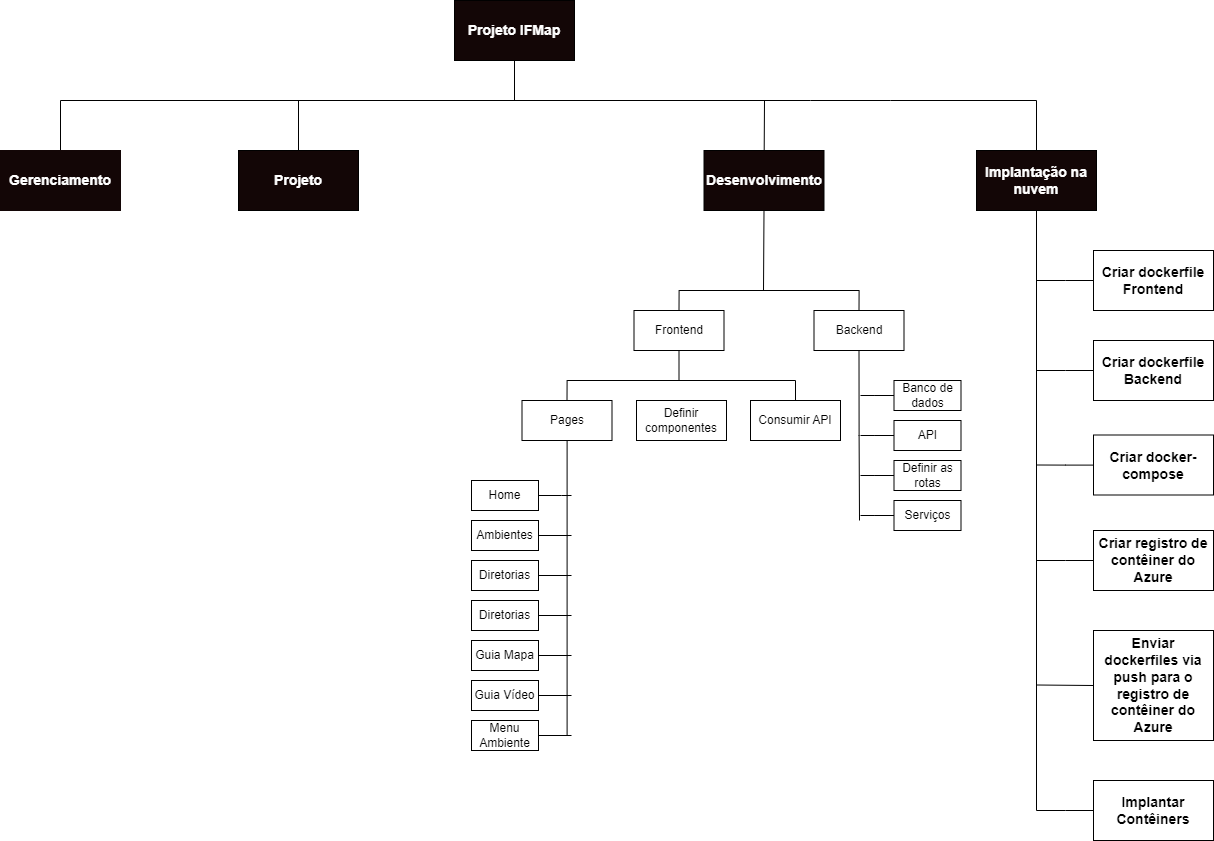

The diagram above was exported from draw.io. Its source (the exported page's mxGraphModel, read from the mxfile embedded in the PNG):
<mxGraphModel dx="2587" dy="892" grid="1" gridSize="10" guides="1" tooltips="1" connect="1" arrows="1" fold="1" page="1" pageScale="1" pageWidth="827" pageHeight="1169" math="0" shadow="0">
  <root>
    <mxCell id="0" />
    <mxCell id="1" parent="0" />
    <mxCell id="0SObzzRBRJdACTHLbziR-11" style="edgeStyle=none;rounded=0;orthogonalLoop=1;jettySize=auto;html=1;endArrow=none;endFill=0;" parent="1" source="0SObzzRBRJdACTHLbziR-1" edge="1">
      <mxGeometry relative="1" as="geometry">
        <mxPoint x="414" y="240" as="targetPoint" />
      </mxGeometry>
    </mxCell>
    <mxCell id="0SObzzRBRJdACTHLbziR-1" value="&lt;b&gt;&lt;font color=&quot;#ffffff&quot; style=&quot;font-size: 14px;&quot;&gt;Projeto IFMap&lt;/font&gt;&lt;/b&gt;" style="rounded=0;whiteSpace=wrap;html=1;fillColor=#130606;" parent="1" vertex="1">
      <mxGeometry x="354" y="140" width="120" height="60" as="geometry" />
    </mxCell>
    <mxCell id="0SObzzRBRJdACTHLbziR-6" style="edgeStyle=none;rounded=0;orthogonalLoop=1;jettySize=auto;html=1;endArrow=none;endFill=0;" parent="1" source="0SObzzRBRJdACTHLbziR-2" edge="1">
      <mxGeometry relative="1" as="geometry">
        <mxPoint x="-40" y="240" as="targetPoint" />
      </mxGeometry>
    </mxCell>
    <mxCell id="0SObzzRBRJdACTHLbziR-2" value="&lt;font style=&quot;font-size: 14px;&quot; color=&quot;#ffffff&quot;&gt;&lt;b&gt;Gerenciamento&lt;/b&gt;&lt;/font&gt;" style="rounded=0;whiteSpace=wrap;html=1;strokeColor=#130606;fillColor=#130606;" parent="1" vertex="1">
      <mxGeometry x="-100" y="290" width="120" height="60" as="geometry" />
    </mxCell>
    <mxCell id="0SObzzRBRJdACTHLbziR-7" style="edgeStyle=none;rounded=0;orthogonalLoop=1;jettySize=auto;html=1;endArrow=none;endFill=0;" parent="1" source="0SObzzRBRJdACTHLbziR-3" edge="1">
      <mxGeometry relative="1" as="geometry">
        <mxPoint x="198" y="240" as="targetPoint" />
      </mxGeometry>
    </mxCell>
    <mxCell id="0SObzzRBRJdACTHLbziR-3" value="&lt;font style=&quot;font-size: 14px;&quot; color=&quot;#ffffff&quot;&gt;&lt;b&gt;Projeto&lt;/b&gt;&lt;/font&gt;" style="rounded=0;whiteSpace=wrap;html=1;fillColor=#130606;" parent="1" vertex="1">
      <mxGeometry x="138" y="290" width="120" height="60" as="geometry" />
    </mxCell>
    <mxCell id="0SObzzRBRJdACTHLbziR-10" style="edgeStyle=none;rounded=0;orthogonalLoop=1;jettySize=auto;html=1;endArrow=none;endFill=0;" parent="1" source="0SObzzRBRJdACTHLbziR-4" edge="1">
      <mxGeometry relative="1" as="geometry">
        <mxPoint x="664" y="240" as="targetPoint" />
      </mxGeometry>
    </mxCell>
    <mxCell id="Drq7w6Q1erbXCbnkmbfl-7" style="edgeStyle=orthogonalEdgeStyle;rounded=0;orthogonalLoop=1;jettySize=auto;html=1;exitX=0.5;exitY=1;exitDx=0;exitDy=0;endArrow=none;endFill=0;" edge="1" parent="1" source="0SObzzRBRJdACTHLbziR-4">
      <mxGeometry relative="1" as="geometry">
        <mxPoint x="663" y="430" as="targetPoint" />
      </mxGeometry>
    </mxCell>
    <mxCell id="0SObzzRBRJdACTHLbziR-4" value="&lt;font style=&quot;font-size: 14px;&quot; color=&quot;#ffffff&quot;&gt;&lt;b&gt;Desenvolvimento&lt;/b&gt;&lt;/font&gt;" style="rounded=0;whiteSpace=wrap;html=1;fillColor=#130606;" parent="1" vertex="1">
      <mxGeometry x="603.5" y="290" width="120" height="60" as="geometry" />
    </mxCell>
    <mxCell id="0SObzzRBRJdACTHLbziR-9" style="edgeStyle=none;rounded=0;orthogonalLoop=1;jettySize=auto;html=1;startArrow=none;startFill=0;endArrow=none;endFill=0;" parent="1" source="0SObzzRBRJdACTHLbziR-5" edge="1">
      <mxGeometry relative="1" as="geometry">
        <mxPoint x="710" y="240" as="targetPoint" />
        <Array as="points">
          <mxPoint x="936" y="240" />
          <mxPoint x="790" y="240" />
        </Array>
      </mxGeometry>
    </mxCell>
    <mxCell id="Drq7w6Q1erbXCbnkmbfl-1" style="edgeStyle=orthogonalEdgeStyle;rounded=0;orthogonalLoop=1;jettySize=auto;html=1;exitX=0.5;exitY=1;exitDx=0;exitDy=0;endArrow=none;endFill=0;" edge="1" parent="1" source="0SObzzRBRJdACTHLbziR-5">
      <mxGeometry relative="1" as="geometry">
        <mxPoint x="936" y="950" as="targetPoint" />
        <Array as="points">
          <mxPoint x="936" y="950" />
          <mxPoint x="936" y="950" />
        </Array>
      </mxGeometry>
    </mxCell>
    <mxCell id="0SObzzRBRJdACTHLbziR-5" value="&lt;font style=&quot;font-size: 14px;&quot; color=&quot;#ffffff&quot;&gt;&lt;b&gt;Implantação na nuvem&lt;/b&gt;&lt;/font&gt;" style="rounded=0;whiteSpace=wrap;html=1;fillColor=#130606;" parent="1" vertex="1">
      <mxGeometry x="876" y="290" width="120" height="60" as="geometry" />
    </mxCell>
    <mxCell id="0SObzzRBRJdACTHLbziR-8" value="" style="endArrow=none;html=1;rounded=0;" parent="1" edge="1">
      <mxGeometry width="50" height="50" relative="1" as="geometry">
        <mxPoint x="-40" y="240" as="sourcePoint" />
        <mxPoint x="710" y="240" as="targetPoint" />
      </mxGeometry>
    </mxCell>
    <mxCell id="Drq7w6Q1erbXCbnkmbfl-28" style="edgeStyle=orthogonalEdgeStyle;rounded=0;orthogonalLoop=1;jettySize=auto;html=1;endArrow=none;endFill=0;" edge="1" parent="1" source="1sshZKprcrrpbJ7LVoHN-1">
      <mxGeometry relative="1" as="geometry">
        <mxPoint x="936" y="420.0000000000001" as="targetPoint" />
      </mxGeometry>
    </mxCell>
    <mxCell id="1sshZKprcrrpbJ7LVoHN-1" value="&lt;font style=&quot;font-size: 14px;&quot;&gt;&lt;b style=&quot;&quot;&gt;Criar dockerfile&lt;br&gt;Frontend&lt;br&gt;&lt;/b&gt;&lt;/font&gt;" style="rounded=0;whiteSpace=wrap;html=1;" parent="1" vertex="1">
      <mxGeometry x="993" y="390" width="120" height="60" as="geometry" />
    </mxCell>
    <mxCell id="Drq7w6Q1erbXCbnkmbfl-29" style="edgeStyle=orthogonalEdgeStyle;rounded=0;orthogonalLoop=1;jettySize=auto;html=1;endArrow=none;endFill=0;" edge="1" parent="1" source="1sshZKprcrrpbJ7LVoHN-4">
      <mxGeometry relative="1" as="geometry">
        <mxPoint x="936" y="510" as="targetPoint" />
      </mxGeometry>
    </mxCell>
    <mxCell id="1sshZKprcrrpbJ7LVoHN-4" value="&lt;font style=&quot;font-size: 14px;&quot;&gt;&lt;b style=&quot;&quot;&gt;Criar dockerfile&lt;br&gt;Backend&lt;br&gt;&lt;/b&gt;&lt;/font&gt;" style="rounded=0;whiteSpace=wrap;html=1;" parent="1" vertex="1">
      <mxGeometry x="993" y="480" width="120" height="60" as="geometry" />
    </mxCell>
    <mxCell id="Drq7w6Q1erbXCbnkmbfl-30" style="edgeStyle=orthogonalEdgeStyle;rounded=0;orthogonalLoop=1;jettySize=auto;html=1;endArrow=none;endFill=0;" edge="1" parent="1" source="1sshZKprcrrpbJ7LVoHN-5">
      <mxGeometry relative="1" as="geometry">
        <mxPoint x="936" y="604.5" as="targetPoint" />
      </mxGeometry>
    </mxCell>
    <mxCell id="1sshZKprcrrpbJ7LVoHN-5" value="&lt;font style=&quot;font-size: 14px;&quot;&gt;&lt;b style=&quot;&quot;&gt;Criar docker-compose&lt;br&gt;&lt;/b&gt;&lt;/font&gt;" style="rounded=0;whiteSpace=wrap;html=1;" parent="1" vertex="1">
      <mxGeometry x="993" y="574.5" width="120" height="60" as="geometry" />
    </mxCell>
    <mxCell id="Drq7w6Q1erbXCbnkmbfl-31" style="edgeStyle=orthogonalEdgeStyle;rounded=0;orthogonalLoop=1;jettySize=auto;html=1;endArrow=none;endFill=0;" edge="1" parent="1" source="1sshZKprcrrpbJ7LVoHN-6">
      <mxGeometry relative="1" as="geometry">
        <mxPoint x="936" y="700" as="targetPoint" />
      </mxGeometry>
    </mxCell>
    <mxCell id="1sshZKprcrrpbJ7LVoHN-6" value="&lt;font style=&quot;font-size: 14px;&quot;&gt;&lt;b style=&quot;&quot;&gt;Criar registro de contêiner do Azure&lt;br&gt;&lt;/b&gt;&lt;/font&gt;" style="rounded=0;whiteSpace=wrap;html=1;" parent="1" vertex="1">
      <mxGeometry x="993" y="670" width="120" height="60" as="geometry" />
    </mxCell>
    <mxCell id="Drq7w6Q1erbXCbnkmbfl-32" style="edgeStyle=orthogonalEdgeStyle;rounded=0;orthogonalLoop=1;jettySize=auto;html=1;exitX=0;exitY=0.5;exitDx=0;exitDy=0;endArrow=none;endFill=0;" edge="1" parent="1" source="1sshZKprcrrpbJ7LVoHN-7">
      <mxGeometry relative="1" as="geometry">
        <mxPoint x="936" y="824.5" as="targetPoint" />
      </mxGeometry>
    </mxCell>
    <mxCell id="1sshZKprcrrpbJ7LVoHN-7" value="&lt;font style=&quot;font-size: 14px;&quot;&gt;&lt;b style=&quot;&quot;&gt;Enviar dockerfiles via push para o registro de contêiner do Azure&lt;br&gt;&lt;/b&gt;&lt;/font&gt;" style="rounded=0;whiteSpace=wrap;html=1;" parent="1" vertex="1">
      <mxGeometry x="993" y="770" width="120" height="110" as="geometry" />
    </mxCell>
    <mxCell id="Drq7w6Q1erbXCbnkmbfl-33" style="edgeStyle=orthogonalEdgeStyle;rounded=0;orthogonalLoop=1;jettySize=auto;html=1;endArrow=none;endFill=0;" edge="1" parent="1" source="1sshZKprcrrpbJ7LVoHN-8">
      <mxGeometry relative="1" as="geometry">
        <mxPoint x="936" y="950" as="targetPoint" />
      </mxGeometry>
    </mxCell>
    <mxCell id="1sshZKprcrrpbJ7LVoHN-8" value="&lt;font style=&quot;font-size: 14px;&quot;&gt;&lt;b style=&quot;&quot;&gt;Implantar Contêiners&lt;br&gt;&lt;/b&gt;&lt;/font&gt;" style="rounded=0;whiteSpace=wrap;html=1;" parent="1" vertex="1">
      <mxGeometry x="993" y="920" width="120" height="60" as="geometry" />
    </mxCell>
    <mxCell id="Drq7w6Q1erbXCbnkmbfl-6" style="edgeStyle=orthogonalEdgeStyle;rounded=0;orthogonalLoop=1;jettySize=auto;html=1;exitX=0.5;exitY=0;exitDx=0;exitDy=0;entryX=0.5;entryY=0;entryDx=0;entryDy=0;endArrow=none;endFill=0;" edge="1" parent="1" source="Drq7w6Q1erbXCbnkmbfl-3" target="Drq7w6Q1erbXCbnkmbfl-5">
      <mxGeometry relative="1" as="geometry" />
    </mxCell>
    <mxCell id="Drq7w6Q1erbXCbnkmbfl-11" style="edgeStyle=orthogonalEdgeStyle;rounded=0;orthogonalLoop=1;jettySize=auto;html=1;exitX=0.5;exitY=1;exitDx=0;exitDy=0;endArrow=none;endFill=0;" edge="1" parent="1" source="Drq7w6Q1erbXCbnkmbfl-3">
      <mxGeometry relative="1" as="geometry">
        <mxPoint x="578.5" y="520" as="targetPoint" />
      </mxGeometry>
    </mxCell>
    <mxCell id="Drq7w6Q1erbXCbnkmbfl-3" value="Frontend" style="rounded=0;whiteSpace=wrap;html=1;" vertex="1" parent="1">
      <mxGeometry x="533.5" y="450" width="90" height="40" as="geometry" />
    </mxCell>
    <mxCell id="Drq7w6Q1erbXCbnkmbfl-39" style="edgeStyle=orthogonalEdgeStyle;rounded=0;orthogonalLoop=1;jettySize=auto;html=1;exitX=0.5;exitY=1;exitDx=0;exitDy=0;endArrow=none;endFill=0;" edge="1" parent="1" source="Drq7w6Q1erbXCbnkmbfl-5">
      <mxGeometry relative="1" as="geometry">
        <mxPoint x="759" y="660" as="targetPoint" />
        <Array as="points">
          <mxPoint x="758" y="575" />
          <mxPoint x="759" y="660" />
        </Array>
      </mxGeometry>
    </mxCell>
    <mxCell id="Drq7w6Q1erbXCbnkmbfl-5" value="Backend" style="rounded=0;whiteSpace=wrap;html=1;" vertex="1" parent="1">
      <mxGeometry x="713.5" y="450" width="90" height="40" as="geometry" />
    </mxCell>
    <mxCell id="Drq7w6Q1erbXCbnkmbfl-10" style="edgeStyle=orthogonalEdgeStyle;rounded=0;orthogonalLoop=1;jettySize=auto;html=1;exitX=0.5;exitY=0;exitDx=0;exitDy=0;entryX=0.5;entryY=0;entryDx=0;entryDy=0;endArrow=none;endFill=0;" edge="1" parent="1" source="Drq7w6Q1erbXCbnkmbfl-8" target="Drq7w6Q1erbXCbnkmbfl-9">
      <mxGeometry relative="1" as="geometry" />
    </mxCell>
    <mxCell id="Drq7w6Q1erbXCbnkmbfl-27" style="edgeStyle=orthogonalEdgeStyle;rounded=0;orthogonalLoop=1;jettySize=auto;html=1;endArrow=none;endFill=0;entryX=1;entryY=0.5;entryDx=0;entryDy=0;" edge="1" parent="1" source="Drq7w6Q1erbXCbnkmbfl-8" target="Drq7w6Q1erbXCbnkmbfl-18">
      <mxGeometry relative="1" as="geometry">
        <mxPoint x="467" y="880" as="targetPoint" />
      </mxGeometry>
    </mxCell>
    <mxCell id="Drq7w6Q1erbXCbnkmbfl-8" value="Pages" style="rounded=0;whiteSpace=wrap;html=1;" vertex="1" parent="1">
      <mxGeometry x="421.5" y="540" width="90" height="40" as="geometry" />
    </mxCell>
    <mxCell id="Drq7w6Q1erbXCbnkmbfl-9" value="Consumir API" style="rounded=0;whiteSpace=wrap;html=1;" vertex="1" parent="1">
      <mxGeometry x="650" y="540" width="90" height="40" as="geometry" />
    </mxCell>
    <mxCell id="Drq7w6Q1erbXCbnkmbfl-47" style="edgeStyle=orthogonalEdgeStyle;rounded=0;orthogonalLoop=1;jettySize=auto;html=1;endArrow=none;endFill=0;" edge="1" parent="1" source="Drq7w6Q1erbXCbnkmbfl-12">
      <mxGeometry relative="1" as="geometry">
        <mxPoint x="471" y="635" as="targetPoint" />
        <Array as="points">
          <mxPoint x="461" y="635" />
        </Array>
      </mxGeometry>
    </mxCell>
    <mxCell id="Drq7w6Q1erbXCbnkmbfl-12" value="Home" style="rounded=0;whiteSpace=wrap;html=1;" vertex="1" parent="1">
      <mxGeometry x="371" y="620" width="67" height="30" as="geometry" />
    </mxCell>
    <mxCell id="Drq7w6Q1erbXCbnkmbfl-53" style="edgeStyle=none;rounded=0;orthogonalLoop=1;jettySize=auto;html=1;endArrow=none;endFill=0;" edge="1" parent="1" source="Drq7w6Q1erbXCbnkmbfl-13">
      <mxGeometry relative="1" as="geometry">
        <mxPoint x="471" y="675" as="targetPoint" />
      </mxGeometry>
    </mxCell>
    <mxCell id="Drq7w6Q1erbXCbnkmbfl-13" value="Ambientes" style="rounded=0;whiteSpace=wrap;html=1;" vertex="1" parent="1">
      <mxGeometry x="371" y="660" width="67" height="30" as="geometry" />
    </mxCell>
    <mxCell id="Drq7w6Q1erbXCbnkmbfl-54" style="edgeStyle=none;rounded=0;orthogonalLoop=1;jettySize=auto;html=1;endArrow=none;endFill=0;" edge="1" parent="1" source="Drq7w6Q1erbXCbnkmbfl-14">
      <mxGeometry relative="1" as="geometry">
        <mxPoint x="471" y="715" as="targetPoint" />
      </mxGeometry>
    </mxCell>
    <mxCell id="Drq7w6Q1erbXCbnkmbfl-14" value="Diretorias" style="rounded=0;whiteSpace=wrap;html=1;" vertex="1" parent="1">
      <mxGeometry x="371" y="700" width="67" height="30" as="geometry" />
    </mxCell>
    <mxCell id="Drq7w6Q1erbXCbnkmbfl-55" style="edgeStyle=none;rounded=0;orthogonalLoop=1;jettySize=auto;html=1;endArrow=none;endFill=0;" edge="1" parent="1" source="Drq7w6Q1erbXCbnkmbfl-15">
      <mxGeometry relative="1" as="geometry">
        <mxPoint x="471" y="755" as="targetPoint" />
      </mxGeometry>
    </mxCell>
    <mxCell id="Drq7w6Q1erbXCbnkmbfl-15" value="Diretorias" style="rounded=0;whiteSpace=wrap;html=1;" vertex="1" parent="1">
      <mxGeometry x="371" y="740" width="67" height="30" as="geometry" />
    </mxCell>
    <mxCell id="Drq7w6Q1erbXCbnkmbfl-56" style="edgeStyle=none;rounded=0;orthogonalLoop=1;jettySize=auto;html=1;endArrow=none;endFill=0;" edge="1" parent="1" source="Drq7w6Q1erbXCbnkmbfl-16">
      <mxGeometry relative="1" as="geometry">
        <mxPoint x="471" y="795" as="targetPoint" />
      </mxGeometry>
    </mxCell>
    <mxCell id="Drq7w6Q1erbXCbnkmbfl-16" value="Guia Mapa" style="rounded=0;whiteSpace=wrap;html=1;" vertex="1" parent="1">
      <mxGeometry x="371" y="780" width="67" height="30" as="geometry" />
    </mxCell>
    <mxCell id="Drq7w6Q1erbXCbnkmbfl-57" style="edgeStyle=none;rounded=0;orthogonalLoop=1;jettySize=auto;html=1;endArrow=none;endFill=0;" edge="1" parent="1" source="Drq7w6Q1erbXCbnkmbfl-17">
      <mxGeometry relative="1" as="geometry">
        <mxPoint x="471" y="835" as="targetPoint" />
      </mxGeometry>
    </mxCell>
    <mxCell id="Drq7w6Q1erbXCbnkmbfl-17" value="Guia Vídeo" style="rounded=0;whiteSpace=wrap;html=1;" vertex="1" parent="1">
      <mxGeometry x="371" y="820" width="67" height="30" as="geometry" />
    </mxCell>
    <mxCell id="Drq7w6Q1erbXCbnkmbfl-58" style="edgeStyle=orthogonalEdgeStyle;rounded=0;orthogonalLoop=1;jettySize=auto;html=1;endArrow=none;endFill=0;" edge="1" parent="1" source="Drq7w6Q1erbXCbnkmbfl-18">
      <mxGeometry relative="1" as="geometry">
        <mxPoint x="471" y="875" as="targetPoint" />
      </mxGeometry>
    </mxCell>
    <mxCell id="Drq7w6Q1erbXCbnkmbfl-18" value="Menu Ambiente" style="rounded=0;whiteSpace=wrap;html=1;" vertex="1" parent="1">
      <mxGeometry x="371" y="860" width="67" height="30" as="geometry" />
    </mxCell>
    <mxCell id="Drq7w6Q1erbXCbnkmbfl-44" style="edgeStyle=orthogonalEdgeStyle;rounded=0;orthogonalLoop=1;jettySize=auto;html=1;endArrow=none;endFill=0;" edge="1" parent="1" source="Drq7w6Q1erbXCbnkmbfl-20">
      <mxGeometry relative="1" as="geometry">
        <mxPoint x="760" y="535" as="targetPoint" />
      </mxGeometry>
    </mxCell>
    <mxCell id="Drq7w6Q1erbXCbnkmbfl-20" value="Banco de dados" style="rounded=0;whiteSpace=wrap;html=1;" vertex="1" parent="1">
      <mxGeometry x="793.5" y="520" width="67" height="30" as="geometry" />
    </mxCell>
    <mxCell id="Drq7w6Q1erbXCbnkmbfl-43" style="edgeStyle=orthogonalEdgeStyle;rounded=0;orthogonalLoop=1;jettySize=auto;html=1;endArrow=none;endFill=0;" edge="1" parent="1" source="Drq7w6Q1erbXCbnkmbfl-21">
      <mxGeometry relative="1" as="geometry">
        <mxPoint x="760" y="575" as="targetPoint" />
      </mxGeometry>
    </mxCell>
    <mxCell id="Drq7w6Q1erbXCbnkmbfl-21" value="API" style="rounded=0;whiteSpace=wrap;html=1;" vertex="1" parent="1">
      <mxGeometry x="793.5" y="560" width="67" height="30" as="geometry" />
    </mxCell>
    <mxCell id="Drq7w6Q1erbXCbnkmbfl-41" style="edgeStyle=orthogonalEdgeStyle;rounded=0;orthogonalLoop=1;jettySize=auto;html=1;endArrow=none;endFill=0;" edge="1" parent="1" source="Drq7w6Q1erbXCbnkmbfl-22">
      <mxGeometry relative="1" as="geometry">
        <mxPoint x="760" y="615" as="targetPoint" />
      </mxGeometry>
    </mxCell>
    <mxCell id="Drq7w6Q1erbXCbnkmbfl-22" value="Definir as rotas" style="rounded=0;whiteSpace=wrap;html=1;" vertex="1" parent="1">
      <mxGeometry x="793.5" y="600" width="67" height="30" as="geometry" />
    </mxCell>
    <mxCell id="Drq7w6Q1erbXCbnkmbfl-40" style="edgeStyle=orthogonalEdgeStyle;rounded=0;orthogonalLoop=1;jettySize=auto;html=1;endArrow=none;endFill=0;" edge="1" parent="1" source="Drq7w6Q1erbXCbnkmbfl-23">
      <mxGeometry relative="1" as="geometry">
        <mxPoint x="760" y="655" as="targetPoint" />
      </mxGeometry>
    </mxCell>
    <mxCell id="Drq7w6Q1erbXCbnkmbfl-23" value="Serviços" style="rounded=0;whiteSpace=wrap;html=1;" vertex="1" parent="1">
      <mxGeometry x="793.5" y="640" width="67" height="30" as="geometry" />
    </mxCell>
    <mxCell id="Drq7w6Q1erbXCbnkmbfl-60" value="Definir componentes" style="rounded=0;whiteSpace=wrap;html=1;" vertex="1" parent="1">
      <mxGeometry x="536" y="540" width="90" height="40" as="geometry" />
    </mxCell>
  </root>
</mxGraphModel>